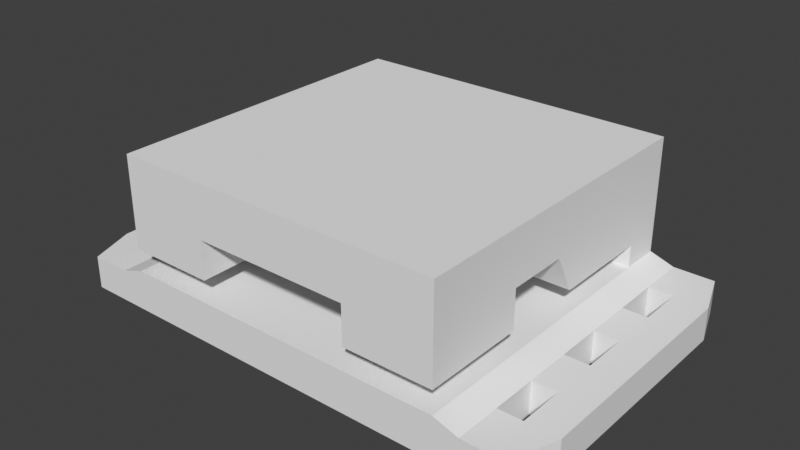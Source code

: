 # Source: End_Rail.blend  (saved by Blender 3.0.42; exported with 4.5.12 LTS)
import bpy
from mathutils import Matrix  # noqa: F401  (used for matrix-valued properties, if any)

bpy.ops.wm.read_factory_settings(use_empty=True)
scene = bpy.context.scene
scene.name = 'Scene'

# ---- collections
col_collection = bpy.data.collections.new('Collection'); scene.collection.children.link(col_collection)

# ---- world
world_world = bpy.data.worlds.new('World'); scene.world = world_world
world_world.use_nodes = True; world_world.node_tree.nodes.clear()
_N = world_world.node_tree.nodes; _L = world_world.node_tree.links
n0 = _N.new('ShaderNodeOutputWorld'); n0.name = 'World Output'; n0.location = (300, 300)
n1 = _N.new('ShaderNodeBackground'); n1.name = 'Background'; n1.location = (10, 300)
n1.inputs[0].default_value = (0.05088, 0.05088, 0.05088, 1.0)
_L.new(n1.outputs[0], n0.inputs[0])
n0.is_active_output = True
world_world.color = (0.05088, 0.05088, 0.05088)
world_world.use_sun_shadow = False
world_world.sun_shadow_jitter_overblur = 0.0

# ---- meshes
me_endring_v1_2_18mm = bpy.data.meshes.new('EndRing_v1.2_18mm')
me_endring_v1_2_18mm.from_pydata([(4.049, -4.932, -1.559), (4.049, -4.932, -0.5591), (-4.101, -4.932, 0.9409), (-4.101, -4.932, -0.5591), (-4.101, -4.932, -1.559), (-4.101, -4.932, -0.009077), (-4.101, -4.932, 2.245), (-4.101, 2.068, -0.009077), (-4.101, 3.068, 2.245), (-4.101, 2.068, -0.5591), (-4.101, 3.068, -1.559), (4.049, 2.068, -0.5591), (4.049, 3.068, -1.559), (4.049, 2.068, -0.009077), (4.049, 3.068, 2.245), (4.049, -4.932, -0.009077), (4.049, -4.932, 2.245), (-4.101, 3.068, 0.9409), (-1.951, 2.068, -0.009077), (1.899, 2.068, -0.009077), (1.899, 2.068, 0.9409), (-1.951, 2.068, 0.9409), (-1.951, -4.932, -0.009077), (-1.951, -4.932, 0.9409), (1.899, -4.932, 0.9409), (1.899, -4.932, -0.009077), (-4.101, 1.926, -1.559), (-4.101, 0.7828, -1.559), (1.899, -4.932, 2.245), (-1.951, -4.932, 2.245), (1.899, 2.068, 2.245), (-1.951, 2.068, 2.245), (1.899, 3.068, -1.559), (-1.951, 3.068, -1.559), (-1.951, -4.932, -1.559), (1.899, -4.932, -1.559), (1.899, 3.068, -0.5591), (-1.951, 3.068, -0.5591), (1.899, 2.068, -0.5591), (-1.951, 2.068, -0.5591), (1.899, 3.068, -0.009077), (-1.951, 3.068, -0.009077), (-1.951, -4.932, -0.5591), (1.899, -4.932, -0.5591), (-1.951, 3.068, 0.9409), (1.899, 3.068, 0.9409), (1.899, 3.068, 2.245), (-1.951, 3.068, 2.245), (-4.101, -0.3601, -1.559), (-4.101, -1.503, -1.559), (-4.101, 2.068, 2.245), (4.049, 2.068, 2.245), (4.049, 2.068, 0.9409), (-4.101, 2.068, 0.9409), (4.049, 3.068, -0.5591), (-4.101, 3.068, -0.5591), (-4.101, 3.068, -0.009077), (4.049, 3.068, -0.009077), (4.049, -4.932, 0.9409), (4.049, 3.068, 0.9409), (-4.701, 3.068, -0.7591), (-4.701, 3.068, -1.559), (-4.101, -2.646, -1.559), (-4.101, -3.789, -1.559), (-4.701, -4.932, -0.7591), (-4.701, -4.932, -1.559), (4.649, -4.932, -1.559), (4.649, -4.932, -0.7591), (4.049, 1.926, -1.559), (4.649, 3.068, -1.559), (4.049, 0.7828, -1.559), (4.649, 3.068, -0.7591), (-5.301, 3.068, -0.7591), (-5.301, 3.068, -1.559), (4.049, -0.3601, -1.559), (4.049, -1.503, -1.559), (-5.301, -4.932, -0.7591), (-5.301, -4.932, -1.559), (4.049, -2.646, -1.559), (4.049, -3.789, -1.559), (-5.701, -4.932, -0.7591), (-5.701, -4.932, -1.559), (5.249, -4.932, -1.559), (5.249, -4.932, -0.7591), (-1.951, -3.789, -1.559), (5.249, 3.068, -1.559), (-1.951, -2.646, -1.559), (5.249, 3.068, -0.7591), (5.649, -4.932, -1.559), (-1.951, -1.503, -1.559), (-1.951, -0.3601, -1.559), (5.649, 3.068, -0.7591), (-1.951, 0.7828, -1.559), (5.649, -4.932, -0.7591), (-1.951, 1.926, -1.559), (5.649, 3.068, -1.559), (1.899, 1.926, -1.559), (1.899, 0.7828, -1.559), (1.899, -0.3601, -1.559), (1.899, -1.503, -1.559), (1.899, -2.646, -1.559), (1.899, -3.789, -1.559), (-4.701, -3.789, -0.7591), (-4.701, -2.646, -0.7591), (-4.701, -1.503, -0.7591), (-4.701, -0.3601, -0.7591), (-4.701, 0.7828, -0.7591), (-4.701, 1.926, -0.7591), (-4.701, -3.789, -1.559), (-4.701, -2.646, -1.559), (-4.701, -1.503, -1.559), (-4.701, -0.3601, -1.559), (-4.701, 0.7828, -1.559), (-4.701, 1.926, -1.559), (4.649, -3.789, -0.7591), (4.649, -2.646, -0.7591), (4.649, -1.503, -0.7591), (4.649, -0.3601, -0.7591), (4.649, 0.7828, -0.7591), (4.649, 1.926, -0.7591), (4.649, -3.789, -1.559), (4.649, -2.646, -1.559), (4.649, -1.503, -1.559), (4.649, -0.3601, -1.559), (4.649, 0.7828, -1.559), (4.649, 1.926, -1.559), (-5.301, -3.789, -0.7591), (-5.301, -2.646, -0.7591), (-5.301, -1.503, -0.7591), (-5.301, -0.3601, -0.7591), (-5.301, 0.7828, -0.7591), (-5.301, 1.926, -0.7591), (-5.301, -3.789, -1.559), (-5.301, -2.646, -1.559), (-5.301, -1.503, -1.559), (-5.301, -0.3601, -1.559), (-5.301, 0.7828, -1.559), (-5.301, 1.926, -1.559), (-6.101, -3.789, -0.7591), (-6.101, -2.646, -0.7591), (-6.101, -1.503, -0.7591), (-6.101, -0.3601, -0.7591), (-6.101, 0.7828, -0.7591), (-6.101, 1.926, -0.7591), (-6.101, -3.789, -1.559), (-6.101, -2.646, -1.559), (-6.101, -1.503, -1.559), (-6.101, -0.3601, -1.559), (-6.101, 0.7828, -1.559), (-6.101, 1.926, -1.559), (5.249, -3.789, -0.7591), (5.249, -2.646, -0.7591), (5.249, -1.503, -0.7591), (5.249, -0.3601, -0.7591), (5.249, 0.7828, -0.7591), (5.249, 1.926, -0.7591), (5.249, -3.789, -1.559), (5.249, -2.646, -1.559), (5.249, -1.503, -1.559), (5.249, -0.3601, -1.559), (5.249, 0.7828, -1.559), (5.249, 1.926, -1.559), (6.049, -3.789, -0.7591), (6.049, -2.646, -0.7591), (6.049, -1.503, -0.7591), (6.049, -0.3601, -0.7591), (6.049, 0.7828, -0.7591), (6.049, 1.926, -0.7591), (6.049, -3.789, -1.559), (6.049, -2.646, -1.559), (6.049, -1.503, -1.559), (6.049, -0.3601, -1.559), (6.049, 0.7828, -1.559), (6.049, 1.926, -1.559), (5.649, 1.926, -1.559), (5.649, 0.7828, -1.559), (5.649, -0.3601, -1.559), (5.649, -1.503, -1.559), (5.649, -2.646, -1.559), (5.649, -3.789, -1.559), (5.649, -3.789, -0.7591), (5.649, -2.646, -0.7591), (5.649, -1.503, -0.7591), (5.649, -0.3601, -0.7591), (5.649, 0.7828, -0.7591), (5.649, 1.926, -0.7591), (4.049, -3.789, -0.5591), (4.049, -2.646, -0.5591), (4.049, -1.503, -0.5591), (4.049, -0.3601, -0.5591), (4.049, 0.7828, -0.5591), (-4.101, -3.789, -0.5591), (-4.101, -2.646, -0.5591), (-4.101, -1.503, -0.5591), (-4.101, -0.3601, -0.5591), (-4.101, 0.7828, -0.5591), (1.899, -3.789, -0.5591), (1.899, -2.646, -0.5591), (1.899, -1.503, -0.5591), (1.899, -0.3601, -0.5591), (1.899, 0.7828, -0.5591), (-1.951, -3.789, -0.5591), (-1.951, -2.646, -0.5591), (-1.951, -1.503, -0.5591), (-1.951, -0.3601, -0.5591), (-1.951, 0.7828, -0.5591), (-5.701, 3.068, -0.7591), (-5.701, 3.068, -1.559), (-5.701, 1.926, -1.559), (-5.701, 0.7828, -1.559), (-5.701, -0.3601, -1.559), (-5.701, -1.503, -1.559), (-5.701, -2.646, -1.559), (-5.701, -3.789, -1.559), (-5.701, -3.789, -0.7591), (-5.701, -2.646, -0.7591), (-5.701, -1.503, -0.7591), (-5.701, -0.3601, -0.7591), (-5.701, 0.7828, -0.7591), (-5.701, 1.926, -0.7591), (-4.101, -2.432, 0.9409), (1.899, -2.432, 0.9409), (4.049, -2.432, -0.009077), (-1.951, -2.432, 0.9409), (4.049, -2.432, 2.245), (-1.951, -2.432, 2.245), (1.899, -2.432, 2.245), (4.049, -2.432, 0.9409), (-4.101, -2.432, -0.009077), (-4.101, -2.432, 2.245), (-1.951, -2.432, -0.009077), (1.899, -2.432, -0.009077), (4.049, -0.9315, 0.9409), (-4.101, -0.4315, -0.009077), (-4.101, -0.9315, 2.245), (-4.101, -0.9315, 0.9409), (1.899, -0.9315, 0.9409), (1.899, -0.4315, -0.009077), (4.049, -0.4315, -0.009077), (-1.951, -0.9315, 0.9409), (4.049, -0.9315, 2.245), (-1.951, -0.9315, 2.245), (1.899, -0.9315, 2.245), (-1.951, -0.4315, -0.009077)], [], [(108, 65, 77, 132), (14, 46, 30, 51), (7, 53, 17, 56), (24, 28, 29, 23), (229, 220, 2, 6), (42, 3, 4, 34), (226, 225, 29, 28), (41, 56, 17, 44), (52, 59, 14, 51), (230, 223, 23, 22), (231, 222, 15, 25), (54, 36, 40, 57), (222, 227, 58, 15), (13, 11, 54, 57), (235, 53, 7, 233), (196, 43, 1, 186), (84, 34, 4, 63), (8, 17, 53, 50), (12, 32, 36, 54), (37, 55, 56, 41), (47, 8, 50, 31), (7, 56, 55, 9), (225, 229, 6, 29), (45, 44, 47, 46), (44, 17, 8, 47), (18, 7, 9, 39), (36, 37, 41, 40), (219, 206, 143), (59, 45, 46, 14), (154, 184, 185, 155), (15, 58, 24, 25), (9, 107, 106, 195), (57, 59, 52, 13), (32, 33, 37, 36), (228, 230, 22, 5), (101, 79, 0, 35), (224, 226, 28, 16), (46, 47, 31, 30), (232, 52, 51, 240), (88, 179, 168), (33, 10, 55, 37), (179, 178, 169, 168), (55, 10, 61, 60), (11, 119, 71, 54), (237, 236, 20, 19), (19, 38, 11, 13), (19, 20, 21, 18), (39, 38, 19, 18), (23, 29, 6, 2), (28, 24, 58, 16), (43, 42, 34, 35), (1, 43, 35, 0), (40, 41, 44, 45), (57, 40, 45, 59), (191, 3, 42, 201), (201, 42, 43, 196), (223, 221, 24, 23), (23, 2, 5, 22), (138, 144, 81, 80), (63, 4, 65, 108), (68, 12, 69, 125), (152, 182, 183, 153), (151, 181, 182, 152), (4, 3, 64, 65), (119, 155, 87, 71), (67, 66, 82, 83), (12, 54, 71, 69), (83, 93, 180, 150), (150, 180, 181, 151), (1, 0, 66, 67), (102, 126, 76, 64), (160, 161, 174, 175), (159, 160, 175, 176), (60, 61, 73, 72), (153, 183, 184, 154), (65, 64, 76, 77), (213, 81, 144), (158, 159, 176, 177), (185, 167, 91), (157, 158, 177, 178), (156, 157, 178, 179), (120, 156, 82, 66), (69, 71, 87, 85), (82, 156, 179, 88), (162, 93, 88, 168), (86, 100, 101, 84), (174, 95, 173), (89, 99, 100, 86), (90, 98, 99, 89), (155, 185, 91, 87), (33, 32, 96, 94), (85, 87, 91, 95), (94, 96, 97, 92), (83, 82, 88, 93), (161, 85, 95, 174), (92, 97, 98, 90), (84, 101, 35, 34), (178, 177, 170, 169), (177, 176, 171, 170), (176, 175, 172, 171), (175, 174, 173, 172), (91, 167, 173, 95), (167, 166, 172, 173), (166, 165, 171, 172), (165, 164, 170, 171), (164, 163, 169, 170), (163, 162, 168, 169), (69, 85, 161, 125), (76, 126, 214, 80), (124, 160, 159, 123), (126, 127, 215, 214), (122, 158, 157, 121), (127, 128, 216, 215), (93, 162, 180), (180, 162, 163, 181), (181, 163, 164, 182), (182, 164, 165, 183), (183, 165, 166, 184), (184, 166, 167, 185), (207, 208, 149), (208, 209, 148, 149), (209, 210, 147, 148), (210, 211, 146, 147), (211, 212, 145, 146), (212, 213, 144, 145), (60, 72, 131, 107), (73, 137, 208, 207), (106, 130, 129, 105), (137, 136, 209, 208), (104, 128, 127, 103), (136, 135, 210, 209), (67, 83, 150, 114), (135, 134, 211, 210), (115, 151, 152, 116), (134, 133, 212, 211), (117, 153, 154, 118), (133, 132, 213, 212), (0, 79, 120, 66), (79, 78, 121, 120), (78, 75, 122, 121), (75, 74, 123, 122), (74, 70, 124, 123), (70, 68, 125, 124), (10, 26, 113, 61), (26, 27, 112, 113), (27, 48, 111, 112), (48, 49, 110, 111), (49, 62, 109, 110), (62, 63, 108, 109), (206, 207, 149, 143), (143, 149, 148, 142), (142, 148, 147, 141), (141, 147, 146, 140), (140, 146, 145, 139), (139, 145, 144, 138), (32, 12, 68, 96), (96, 68, 70, 97), (97, 70, 74, 98), (98, 74, 75, 99), (99, 75, 78, 100), (100, 78, 79, 101), (80, 214, 138), (214, 215, 139, 138), (215, 216, 140, 139), (216, 217, 141, 140), (217, 218, 142, 141), (218, 219, 143, 142), (33, 94, 26, 10), (94, 92, 27, 26), (92, 90, 48, 27), (90, 89, 49, 48), (89, 86, 62, 49), (86, 84, 63, 62), (61, 113, 137, 73), (128, 129, 217, 216), (112, 111, 135, 136), (129, 130, 218, 217), (110, 109, 133, 134), (130, 131, 219, 218), (39, 205, 200, 38), (205, 204, 199, 200), (204, 203, 198, 199), (203, 202, 197, 198), (202, 201, 196, 197), (9, 195, 205, 39), (195, 194, 204, 205), (194, 193, 203, 204), (193, 192, 202, 203), (192, 191, 201, 202), (38, 200, 190, 11), (200, 199, 189, 190), (199, 198, 188, 189), (198, 197, 187, 188), (197, 196, 186, 187), (119, 11, 190, 118), (118, 190, 189, 117), (117, 189, 188, 116), (116, 188, 187, 115), (115, 187, 186, 114), (114, 186, 1, 67), (107, 9, 55, 60), (195, 106, 105, 194), (194, 105, 104, 193), (193, 104, 103, 192), (77, 76, 80, 81), (192, 103, 102, 191), (191, 102, 64, 3), (72, 73, 207, 206), (132, 77, 81, 213), (131, 72, 206, 219), (125, 161, 155, 119), (119, 118, 124, 125), (124, 118, 154, 160), (155, 161, 160, 154), (123, 159, 153, 117), (117, 116, 122, 123), (122, 116, 152, 158), (153, 159, 158, 152), (121, 157, 151, 115), (115, 114, 120, 121), (120, 114, 150, 156), (151, 157, 156, 150), (127, 133, 109, 103), (109, 108, 102, 103), (126, 102, 108, 132), (127, 126, 132, 133), (129, 135, 111, 105), (129, 128, 134, 135), (128, 104, 110, 134), (111, 110, 104, 105), (131, 137, 113, 107), (113, 112, 106, 107), (130, 106, 112, 136), (131, 130, 136, 137), (239, 236, 221, 223), (25, 24, 221, 231), (58, 227, 224, 16), (240, 242, 226, 224), (220, 235, 239, 223), (241, 234, 229, 225), (2, 220, 228, 5), (221, 227, 222, 231), (236, 232, 227, 221), (220, 223, 230, 228), (242, 241, 225, 226), (234, 235, 220, 229), (50, 53, 235, 234), (30, 31, 241, 242), (18, 21, 239, 243), (19, 13, 238, 237), (13, 52, 232, 238), (31, 50, 234, 241), (7, 18, 243, 233), (51, 30, 242, 240), (21, 20, 236, 239), (238, 232, 236, 237), (227, 232, 240, 224), (235, 233, 243, 239)])
me_endring_v1_2_18mm.use_remesh_fix_poles = True
me_endring_v1_2_18mm.use_remesh_preserve_attributes = False
me_endring_v1_2_18mm.update()

# ---- objects
ob_end_rail = bpy.data.objects.new('End Rail', me_endring_v1_2_18mm)

# ---- transforms, parenting, visibility, modifiers, constraints
ob_end_rail.location = (0.0, 0.0, 0.0)

# ---- collection membership
col_collection.objects.link(ob_end_rail)

# ---- scene / render settings (as saved in the file)
scene.frame_start = 1; scene.frame_end = 250; scene.frame_set(1)
scene.render.engine = 'BLENDER_EEVEE_NEXT'
scene.cycles.sampling_pattern = 'TABULATED_SOBOL'
scene.cycles.use_light_tree = False
scene.view_settings.view_transform = 'Standard'
bpy.context.view_layer.update()

# ---- added for rendering (the .blend has no active camera and no usable light): camera, sun
cam_auto = bpy.data.cameras.new('AutoCamera')
cam_auto.lens = 50.0
cam_auto.sensor_width = 36.0
cam_auto.clip_end = 1000.0
ob_auto_camera = bpy.data.objects.new('AutoCamera', cam_auto)
scene.collection.objects.link(ob_auto_camera)
ob_auto_camera.location = (13.8856, -17.6259, 11.4724)
ob_auto_camera.rotation_euler = (1.09748, -7.21219e-08, 0.694738)
scene.camera = ob_auto_camera
light_auto_sun = bpy.data.lights.new('AutoSun', 'SUN')
light_auto_sun.energy = 3.0
light_auto_sun.angle = 0.0523599
ob_auto_sun = bpy.data.objects.new('AutoSun', light_auto_sun)
scene.collection.objects.link(ob_auto_sun)
ob_auto_sun.rotation_euler = (0.872665, 0.174533, 0.523599)
bpy.context.view_layer.update()
